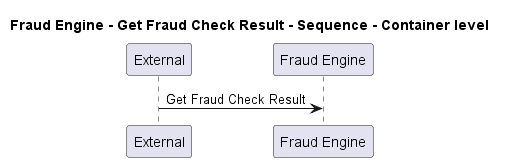

The diagram above was rendered by PlantUML. Its source (embedded in the PNG):
@startuml
!pragma layout smetana

title Fraud Engine - Get Fraud Check Result - Sequence - Container level

participant "External" as C4InterFlow.SoftwareSystems.ExternalSystem
participant "Fraud Engine" as ECommercePlatform.SoftwareSystems.FraudEngine

C4InterFlow.SoftwareSystems.ExternalSystem -> ECommercePlatform.SoftwareSystems.FraudEngine : Get Fraud Check Result


@enduml